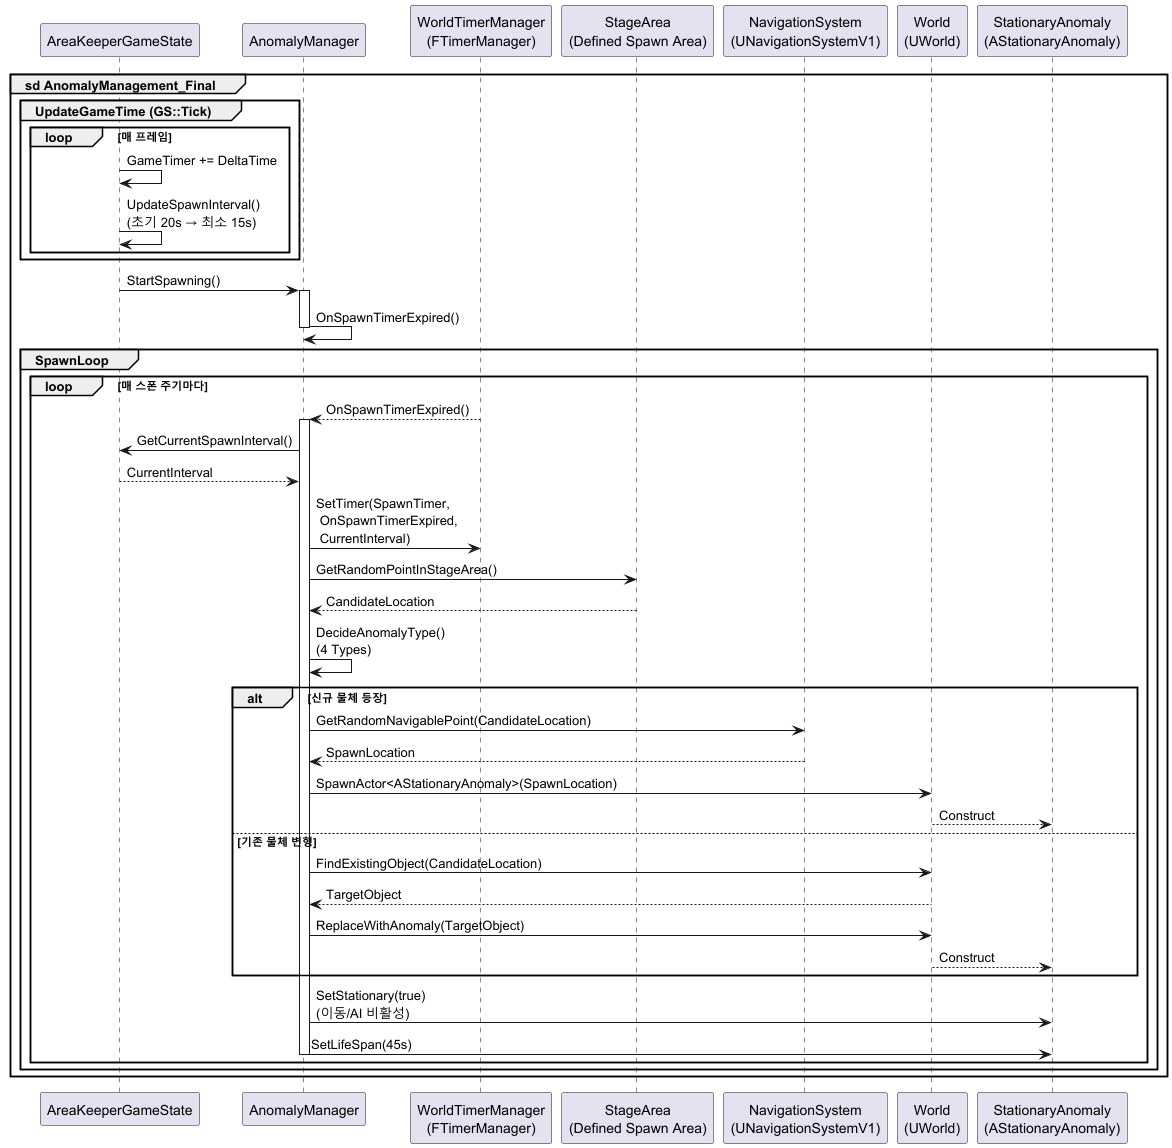

The diagram above was rendered by PlantUML. Its source (embedded in the PNG):
@startuml
group sd AnomalyManagement_Final

participant "AreaKeeperGameState" as GS
participant "AnomalyManager" as AM
participant "WorldTimerManager\n(FTimerManager)" as TM
participant "StageArea\n(Defined Spawn Area)" as Area
participant "NavigationSystem\n(UNavigationSystemV1)" as Nav
participant "World\n(UWorld)" as World
participant "StationaryAnomaly\n(AStationaryAnomaly)" as SA

' ===============================
' 게임 시간 갱신 & 스폰 주기 감소
' ===============================
group UpdateGameTime (GS::Tick)
  loop 매 프레임
    GS -> GS: GameTimer += DeltaTime
    GS -> GS: UpdateSpawnInterval()\n(초기 20s → 최소 15s)
  end
end

' ===============================
' 스폰 시스템 시작
' ===============================
GS -> AM: StartSpawning()
activate AM

AM -> AM: OnSpawnTimerExpired()
deactivate AM

' ===============================
' 이상현상 스폰 루프
' ===============================
group SpawnLoop
  loop 매 스폰 주기마다
    TM --> AM: OnSpawnTimerExpired()
    activate AM

    ' 1) 스폰 주기 조회
    AM -> GS: GetCurrentSpawnInterval()
    GS --> AM: CurrentInterval

    ' 2) 다음 스폰 타이머 등록
    AM -> TM: SetTimer(SpawnTimer,\n OnSpawnTimerExpired,\n CurrentInterval)

    ' 3) 스폰 구역 선택
    AM -> Area: GetRandomPointInStageArea()
    Area --> AM: CandidateLocation

    ' 4) 이상현상 유형 결정
    AM -> AM: DecideAnomalyType()\n(4 Types)

    alt 신규 물체 등장
        AM -> Nav: GetRandomNavigablePoint(CandidateLocation)
        Nav --> AM: SpawnLocation

        AM -> World: SpawnActor<AStationaryAnomaly>(SpawnLocation)
        World --> SA: Construct
    else 기존 물체 변형
        AM -> World: FindExistingObject(CandidateLocation)
        World --> AM: TargetObject
        AM -> World: ReplaceWithAnomaly(TargetObject)
        World --> SA: Construct
    end

    ' 5) 정지형 설정
    AM -> SA: SetStationary(true)\n(이동/AI 비활성)

    ' 6) 유지 시간 설정
    AM -> SA: SetLifeSpan(45s)

    deactivate AM
  end
end

end
@enduml